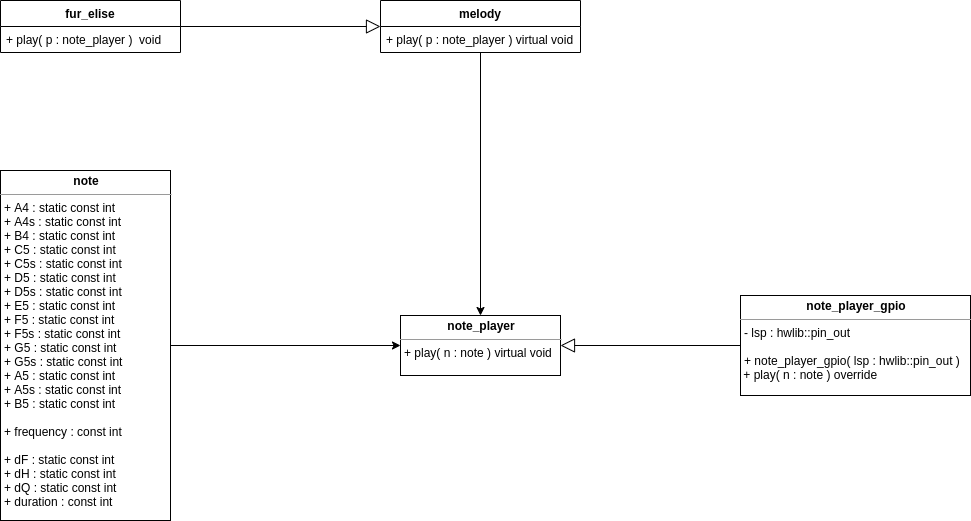

The diagram above was exported from draw.io. Its source (the exported page's mxGraphModel, read from the mxfile embedded in the PNG):
<mxGraphModel dx="1355" dy="774" grid="1" gridSize="10" guides="1" tooltips="1" connect="1" arrows="1" fold="1" page="1" pageScale="1" pageWidth="1600" pageHeight="1200" math="0" shadow="0">
  <root>
    <mxCell id="0" />
    <mxCell id="1" parent="0" />
    <mxCell id="LT6c2UxFELWCxbsBjbDv-1" value="fur_elise" style="swimlane;fontStyle=1;childLayout=stackLayout;horizontal=1;startSize=26;fillColor=none;horizontalStack=0;resizeParent=1;resizeParentMax=0;resizeLast=0;collapsible=1;marginBottom=0;" parent="1" vertex="1">
      <mxGeometry x="90" y="170" width="180" height="52" as="geometry" />
    </mxCell>
    <mxCell id="LT6c2UxFELWCxbsBjbDv-2" value="+ play( p : note_player )  void" style="text;strokeColor=none;fillColor=none;align=left;verticalAlign=top;spacingLeft=4;spacingRight=4;overflow=hidden;rotatable=0;points=[[0,0.5],[1,0.5]];portConstraint=eastwest;" parent="LT6c2UxFELWCxbsBjbDv-1" vertex="1">
      <mxGeometry y="26" width="180" height="26" as="geometry" />
    </mxCell>
    <mxCell id="LT6c2UxFELWCxbsBjbDv-6" value="melody" style="swimlane;fontStyle=1;childLayout=stackLayout;horizontal=1;startSize=26;fillColor=none;horizontalStack=0;resizeParent=1;resizeParentMax=0;resizeLast=0;collapsible=1;marginBottom=0;" parent="1" vertex="1">
      <mxGeometry x="470" y="170" width="200" height="52" as="geometry" />
    </mxCell>
    <mxCell id="LT6c2UxFELWCxbsBjbDv-7" value="+ play( p : note_player ) virtual void" style="text;strokeColor=none;fillColor=none;align=left;verticalAlign=top;spacingLeft=4;spacingRight=4;overflow=hidden;rotatable=0;points=[[0,0.5],[1,0.5]];portConstraint=eastwest;" parent="LT6c2UxFELWCxbsBjbDv-6" vertex="1">
      <mxGeometry y="26" width="200" height="26" as="geometry" />
    </mxCell>
    <mxCell id="LT6c2UxFELWCxbsBjbDv-36" style="edgeStyle=orthogonalEdgeStyle;rounded=0;orthogonalLoop=1;jettySize=auto;html=1;exitX=1;exitY=0.5;exitDx=0;exitDy=0;entryX=0;entryY=0.5;entryDx=0;entryDy=0;startSize=26;" parent="1" source="LT6c2UxFELWCxbsBjbDv-30" target="LT6c2UxFELWCxbsBjbDv-31" edge="1">
      <mxGeometry relative="1" as="geometry" />
    </mxCell>
    <mxCell id="LT6c2UxFELWCxbsBjbDv-30" value="&lt;p style=&quot;margin: 0px ; margin-top: 4px ; text-align: center&quot;&gt;&lt;b&gt;note&lt;/b&gt;&lt;br&gt;&lt;/p&gt;&lt;hr size=&quot;1&quot;&gt;&lt;p style=&quot;margin: 0px ; margin-left: 4px&quot;&gt;+ A4 : static const int&lt;/p&gt;&lt;p style=&quot;margin: 0px ; margin-left: 4px&quot;&gt;+ A4s : static const int&lt;/p&gt;&lt;p style=&quot;margin: 0px ; margin-left: 4px&quot;&gt;+ B4 : static const int&lt;/p&gt;&lt;p style=&quot;margin: 0px ; margin-left: 4px&quot;&gt;+ C5 : static const int&lt;/p&gt;&lt;p style=&quot;margin: 0px ; margin-left: 4px&quot;&gt;+ C5s : static const int&lt;/p&gt;&lt;p style=&quot;margin: 0px ; margin-left: 4px&quot;&gt;+ D5 : static const int&lt;/p&gt;&lt;p style=&quot;margin: 0px ; margin-left: 4px&quot;&gt;+ D5s : static const int&lt;/p&gt;&lt;p style=&quot;margin: 0px ; margin-left: 4px&quot;&gt;+ E5 : static const int&lt;/p&gt;&lt;p style=&quot;margin: 0px ; margin-left: 4px&quot;&gt;+ F5 : static const int&lt;/p&gt;&lt;p style=&quot;margin: 0px ; margin-left: 4px&quot;&gt;+ F5s : static const int&lt;/p&gt;&lt;p style=&quot;margin: 0px ; margin-left: 4px&quot;&gt;+ G5 : static const int&lt;/p&gt;&lt;p style=&quot;margin: 0px ; margin-left: 4px&quot;&gt;+ G5s : static const int&lt;/p&gt;&lt;p style=&quot;margin: 0px ; margin-left: 4px&quot;&gt;+ A5 : static const int&lt;/p&gt;&lt;p style=&quot;margin: 0px ; margin-left: 4px&quot;&gt;+ A5s : static const int&lt;/p&gt;&lt;p style=&quot;margin: 0px ; margin-left: 4px&quot;&gt;+ B5 : static const int&lt;/p&gt;&lt;p style=&quot;margin: 0px ; margin-left: 4px&quot;&gt;&lt;br&gt;&lt;/p&gt;&lt;p style=&quot;margin: 0px ; margin-left: 4px&quot;&gt;+ frequency : const int&lt;/p&gt;&lt;p style=&quot;margin: 0px ; margin-left: 4px&quot;&gt;&lt;br&gt;&lt;/p&gt;&lt;p style=&quot;margin: 0px ; margin-left: 4px&quot;&gt;+ dF : static const int&lt;/p&gt;&lt;p style=&quot;margin: 0px ; margin-left: 4px&quot;&gt;+ dH : static const int&lt;/p&gt;&lt;p style=&quot;margin: 0px ; margin-left: 4px&quot;&gt;+ dQ : static const int&lt;/p&gt;&lt;p style=&quot;margin: 0px ; margin-left: 4px&quot;&gt;+ duration : const int&lt;br&gt;&lt;/p&gt;" style="verticalAlign=top;align=left;overflow=fill;fontSize=12;fontFamily=Helvetica;html=1;startSize=26;fillColor=none;" parent="1" vertex="1">
      <mxGeometry x="90" y="340" width="170" height="350" as="geometry" />
    </mxCell>
    <mxCell id="LT6c2UxFELWCxbsBjbDv-31" value="&lt;p style=&quot;margin: 0px ; margin-top: 4px ; text-align: center&quot;&gt;&lt;b&gt;note_player&lt;/b&gt;&lt;br&gt;&lt;/p&gt;&lt;hr size=&quot;1&quot;&gt;&lt;p style=&quot;margin: 0px ; margin-left: 4px&quot;&gt;+ play( n : note ) virtual void&lt;br&gt;&lt;/p&gt;" style="verticalAlign=top;align=left;overflow=fill;fontSize=12;fontFamily=Helvetica;html=1;startSize=26;fillColor=none;" parent="1" vertex="1">
      <mxGeometry x="490" y="485" width="160" height="60" as="geometry" />
    </mxCell>
    <mxCell id="LT6c2UxFELWCxbsBjbDv-32" value="&lt;p style=&quot;margin: 0px ; margin-top: 4px ; text-align: center&quot;&gt;&lt;b&gt;note_player_gpio&lt;/b&gt;&lt;br&gt;&lt;/p&gt;&lt;hr size=&quot;1&quot;&gt;&lt;p style=&quot;margin: 0px ; margin-left: 4px&quot;&gt;- lsp : hwlib::pin_out&lt;/p&gt;&lt;p style=&quot;margin: 0px ; margin-left: 4px&quot;&gt;&lt;br&gt;&lt;/p&gt;&lt;p style=&quot;margin: 0px ; margin-left: 4px&quot;&gt;+ note_player_gpio( lsp : hwlib::pin_out )&lt;br&gt;&lt;/p&gt;&lt;div&gt;&amp;nbsp;+ play( n : note ) override&lt;br&gt;&lt;/div&gt;" style="verticalAlign=top;align=left;overflow=fill;fontSize=12;fontFamily=Helvetica;html=1;startSize=26;fillColor=none;" parent="1" vertex="1">
      <mxGeometry x="830" y="465" width="230" height="100" as="geometry" />
    </mxCell>
    <mxCell id="LT6c2UxFELWCxbsBjbDv-39" value="" style="endArrow=block;endFill=0;endSize=12;html=1;strokeColor=#000000;exitX=0;exitY=0.5;exitDx=0;exitDy=0;entryX=1;entryY=0.5;entryDx=0;entryDy=0;" parent="1" source="LT6c2UxFELWCxbsBjbDv-32" target="LT6c2UxFELWCxbsBjbDv-31" edge="1">
      <mxGeometry width="160" relative="1" as="geometry">
        <mxPoint x="770" y="520" as="sourcePoint" />
        <mxPoint x="650" y="520" as="targetPoint" />
      </mxGeometry>
    </mxCell>
    <mxCell id="LT6c2UxFELWCxbsBjbDv-40" value="" style="endArrow=block;endFill=0;endSize=12;html=1;strokeColor=#000000;exitX=1;exitY=0.5;exitDx=0;exitDy=0;entryX=0;entryY=0.5;entryDx=0;entryDy=0;" parent="1" source="LT6c2UxFELWCxbsBjbDv-1" target="LT6c2UxFELWCxbsBjbDv-6" edge="1">
      <mxGeometry width="160" relative="1" as="geometry">
        <mxPoint x="710" y="210" as="sourcePoint" />
        <mxPoint x="530" y="210" as="targetPoint" />
      </mxGeometry>
    </mxCell>
    <mxCell id="LT6c2UxFELWCxbsBjbDv-42" style="edgeStyle=orthogonalEdgeStyle;rounded=0;orthogonalLoop=1;jettySize=auto;html=1;entryX=0.5;entryY=0;entryDx=0;entryDy=0;startSize=26;exitX=0.5;exitY=1;exitDx=0;exitDy=0;" parent="1" source="LT6c2UxFELWCxbsBjbDv-6" target="LT6c2UxFELWCxbsBjbDv-31" edge="1">
      <mxGeometry relative="1" as="geometry">
        <mxPoint x="560" y="260" as="sourcePoint" />
        <mxPoint x="670" y="400" as="targetPoint" />
        <Array as="points" />
      </mxGeometry>
    </mxCell>
  </root>
</mxGraphModel>